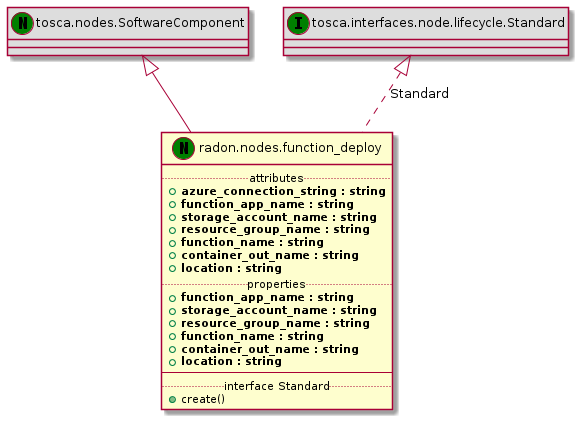

The diagram above was rendered by PlantUML. Its source (embedded in the PNG):
@startuml
set namespaceSeparator none
class "tosca.nodes.SoftwareComponent" << (N,green) >> #DDDDDD
"tosca.nodes.SoftwareComponent" <|-- "radon.nodes.function_deploy"
class "radon.nodes.function_deploy" << (N,green) >> {
.. attributes ..
+<b>azure_connection_string : string
+<b>function_app_name : string
+<b>storage_account_name : string
+<b>resource_group_name : string
+<b>function_name : string
+<b>container_out_name : string
+<b>location : string
.. properties ..
+<b>function_app_name : string
+<b>storage_account_name : string
+<b>resource_group_name : string
+<b>function_name : string
+<b>container_out_name : string
+<b>location : string
--
.. interface Standard ..
+create()
}
class "tosca.interfaces.node.lifecycle.Standard" << (I,green) >> #DDDDDD
"tosca.interfaces.node.lifecycle.Standard" <|.. "radon.nodes.function_deploy" : Standard
@enduml